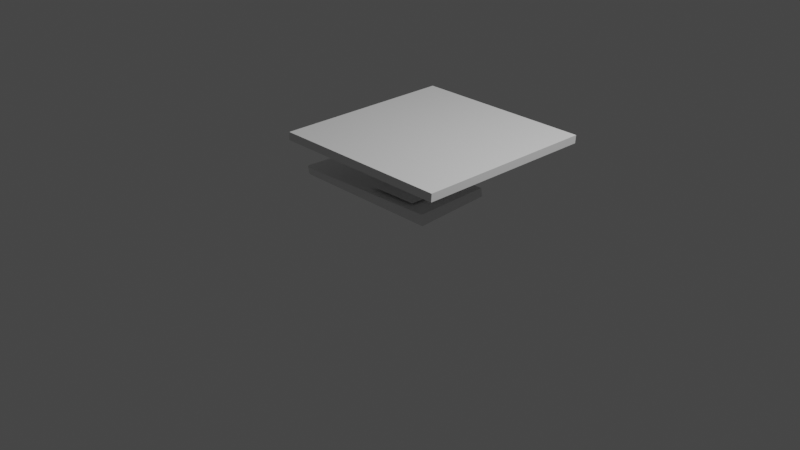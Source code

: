 # Source: GameBoy.blend  (saved by Blender 3.3.6; exported with 4.5.12 LTS)
import bpy
from mathutils import Matrix  # noqa: F401  (used for matrix-valued properties, if any)

bpy.ops.wm.read_factory_settings(use_empty=True)
scene = bpy.context.scene
scene.name = 'Scene'

# ---- collections
col_collection = bpy.data.collections.new('Collection'); scene.collection.children.link(col_collection)

# ---- materials (node trees are filled in below, after node groups)
mat_material = bpy.data.materials.new('Material')
mat_material.alpha_threshold = 0.0
mat_material.use_transparent_shadow = False
mat_material.roughness = 0.5
mat_material.line_color = (0.0, 0.0, 0.0, 1.0)

# ---- material node trees
mat_material.use_nodes = True; mat_material.node_tree.nodes.clear()
_N = mat_material.node_tree.nodes; _L = mat_material.node_tree.links
n0 = _N.new('ShaderNodeOutputMaterial'); n0.name = 'Material Output'; n0.location = (300, 300)
n1 = _N.new('ShaderNodeBsdfPrincipled'); n1.name = 'Principled BSDF'; n1.location = (10, 300)
n1.distribution = 'GGX'
n1.subsurface_method = 'RANDOM_WALK_SKIN'
n1.inputs[3].default_value = 1.45
n1.inputs[27].default_value = (0.0, 0.0, 0.0, 1.0)
n1.inputs[28].default_value = 1.0
_L.new(n1.outputs[0], n0.inputs[0])
n0.is_active_output = True

# ---- world
world_world = bpy.data.worlds.new('World'); scene.world = world_world
world_world.use_nodes = True; world_world.node_tree.nodes.clear()
_N = world_world.node_tree.nodes; _L = world_world.node_tree.links
n0 = _N.new('ShaderNodeOutputWorld'); n0.name = 'World Output'; n0.location = (300, 300)
n1 = _N.new('ShaderNodeBackground'); n1.name = 'Background'; n1.location = (10, 300)
n1.inputs[0].default_value = (0.05088, 0.05088, 0.05088, 1.0)
_L.new(n1.outputs[0], n0.inputs[0])
n0.is_active_output = True
world_world.color = (0.05088, 0.05088, 0.05088)
world_world.use_sun_shadow = False
world_world.sun_shadow_jitter_overblur = 0.0

# ---- cameras
cam_camera = bpy.data.cameras.new('Camera')
cam_camera.clip_end = 100.0
cam_camera.ortho_scale = 7.314

# ---- lights
light_light = bpy.data.lights.new('Light', 'POINT')
light_light.transmission_factor = 0.0
light_light.energy = 1000.0
light_light.shadow_soft_size = 0.1
light_light.shadow_maximum_resolution = 0.006
light_light.use_absolute_resolution = True

# ---- meshes
me_cube = bpy.data.meshes.new('Cube')
me_cube.from_pydata([(0.5919, 1.044, -0.5869), (0.5993, 1.043, -0.6736), (0.6227, 0.2448, -0.6034), (0.6281, 0.2394, -0.7179), (-1.128, 0.982, -0.5444), (-1.122, 0.9785, -0.6182), (-1.121, 0.2051, -0.5273), (-1.058, 0.1477, -0.5287), (-1.119, 0.1933, -0.5271), (-1.116, 0.1821, -0.527), (-1.11, 0.1718, -0.527), (-1.102, 0.163, -0.5271), (-1.093, 0.156, -0.5274), (-1.082, 0.151, -0.5277), (-1.07, 0.1482, -0.5282), (-1.048, 0.1491, -0.6023), (-1.111, 0.2067, -0.5995), (-1.06, 0.1496, -0.6015), (-1.072, 0.1524, -0.6008), (-1.083, 0.1575, -0.6002), (-1.092, 0.1646, -0.5997), (-1.1, 0.1734, -0.5994), (-1.106, 0.1836, -0.5993), (-1.11, 0.1949, -0.5993)], [], [(5, 1, 3, 15, 17, 18, 19, 20, 21, 22, 23, 16), (0, 4, 6, 8, 9, 10, 11, 12, 13, 14, 7, 2), (3, 2, 7, 15), (1, 0, 2, 3), (5, 4, 0, 1), (15, 7, 14, 17), (17, 14, 13, 18), (18, 13, 12, 19), (19, 12, 11, 20), (20, 11, 10, 21), (21, 10, 9, 22), (22, 9, 8, 23), (23, 8, 6, 16), (16, 6, 4, 5)])
_uv = me_cube.uv_layers.new(name='UVMap')
_uv.uv.foreach_set('vector', [0.125, 0.5, 0.375, 0.5, 0.375, 0.75, 0.1339, 0.75, 0.1322, 0.7496, 0.1305, 0.7486, 0.129, 0.7469, 0.1276, 0.7446, 0.1265, 0.7419, 0.1257, 0.7387, 0.1252, 0.7353, 0.125, 0.7317, 0.625, 0.5, 0.875, 0.5, 0.875, 0.7318, 0.8748, 0.7354, 0.8743, 0.7388, 0.8735, 0.7419, 0.8724, 0.7446, 0.8711, 0.7469, 0.8695, 0.7486, 0.8679, 0.7496, 0.8661, 0.75, 0.625, 0.75, 0.375, 0.75, 0.625, 0.75, 0.625, 0.9911, 0.375, 0.9911, 0.375, 0.5, 0.625, 0.5, 0.625, 0.75, 0.375, 0.75, 0.375, 0.25, 0.625, 0.25, 0.625, 0.5, 0.375, 0.5, 0.375, 0.9911, 0.625, 0.9911, 0.625, 0.9929, 0.375, 0.9928, 0.375, 0.9928, 0.625, 0.9929, 0.6251, 0.9945, 0.3751, 0.9945, 0.3751, 0.9945, 0.6251, 0.9945, 0.6252, 0.996, 0.3751, 0.996, 0.3751, 0.996, 0.6252, 0.996, 0.6112, 1.0, 0.375, 1.0, 0.375, 0.0, 0.6112, 0.0, 0.6195, 0.008214, 0.3686, 0.008251, 0.3686, 0.008251, 0.6195, 0.008214, 0.6225, 0.01129, 0.3721, 0.01135, 0.3721, 0.01135, 0.6225, 0.01129, 0.6244, 0.01466, 0.3743, 0.01475, 0.3743, 0.01475, 0.6244, 0.01466, 0.625, 0.01819, 0.375, 0.0183, 0.375, 0.0183, 0.625, 0.01819, 0.625, 0.25, 0.375, 0.25])
me_cube.materials.append(mat_material)
me_cube.use_mirror_vertex_groups = False
me_cube.update()
me_plan = bpy.data.meshes.new('Plan')
me_plan.from_pydata([(-1.004, -1.225, -0.00673), (0.9972, -1.138, -0.004022), (-0.9821, 0.6232, 0.00297), (0.9959, 0.6975, 0.004387)], [], [(0, 1, 3, 2)])
_uv = me_plan.uv_layers.new(name='CarteUV')
_uv.uv.foreach_set('vector', [0.0, 0.0, 1.0, 0.0, 1.0, 1.0, 0.0, 1.0])
me_plan.update()
me_cube_001 = bpy.data.meshes.new('Cube.001')
me_cube_001.from_pydata([(-1.0, -1.0, -1.0), (-0.9938, -1.0, -0.9119), (-1.0, 1.0, -1.0), (-0.9938, 1.0, -0.9119), (1.0, -1.0, -1.0), (1.006, -1.0, -0.9119), (1.0, 1.0, -1.0), (1.006, 1.0, -0.9119)], [], [(0, 1, 3, 2), (2, 3, 7, 6), (6, 7, 5, 4), (4, 5, 1, 0), (2, 6, 4, 0), (7, 3, 1, 5)])
_uv = me_cube_001.uv_layers.new(name='CarteUV')
_uv.uv.foreach_set('vector', [0.375, 0.0, 0.625, 0.0, 0.625, 0.25, 0.375, 0.25, 0.375, 0.25, 0.625, 0.25, 0.625, 0.5, 0.375, 0.5, 0.375, 0.5, 0.625, 0.5, 0.625, 0.75, 0.375, 0.75, 0.375, 0.75, 0.625, 0.75, 0.625, 1.0, 0.375, 1.0, 0.125, 0.5, 0.375, 0.5, 0.375, 0.75, 0.125, 0.75, 0.625, 0.5, 0.875, 0.5, 0.875, 0.75, 0.625, 0.75])
me_cube_001.update()

# ---- objects
ob_cube = bpy.data.objects.new('Cube', me_cube)
ob_light = bpy.data.objects.new('Light', light_light)
ob_camera = bpy.data.objects.new('Camera', cam_camera)
ob_plan = bpy.data.objects.new('Plan', me_plan)
ob_cube_001 = bpy.data.objects.new('Cube.001', me_cube_001)

# ---- transforms, parenting, visibility, modifiers, constraints
ob_cube.location = (-0.01695, -0.551, 0.9386)
ob_cube.rotation_euler = (0.02472, -0.07508, -0.06519)
ob_cube.lock_rotations_4d = False
ob_cube.empty_display_type = 'ARROWS'
ob_cube.lineart.crease_threshold = 0.0
ob_light.location = (4.076, 1.005, 5.904)
ob_light.rotation_euler = (0.6503, 0.05522, 1.866)
ob_light.lock_rotations_4d = False
ob_light.empty_display_type = 'ARROWS'
ob_light.color = (0.0, 0.0, 0.0, 0.0)
ob_light.lineart.crease_threshold = 0.0
ob_camera.location = (7.359, -6.926, 4.958)
ob_camera.rotation_euler = (1.109, 0.0, 0.8149)
ob_camera.lock_rotations_4d = False
ob_camera.empty_display_type = 'ARROWS'
ob_camera.color = (0.0, 0.0, 0.0, 0.0)
ob_camera.display_type = 'WIRE'
ob_camera.lineart.crease_threshold = 0.0
ob_plan.location = (0.1932, 0.1837, 0.41)
ob_plan.rotation_euler = (0.004569, -0.01184, -0.05835)
ob_plan.scale = (0.2826, 0.3712, 0.7226)
ob_cube_001.location = (0.1392, 0.3115, 1.795)

# ---- collection membership
col_collection.objects.link(ob_cube)
col_collection.objects.link(ob_light)
col_collection.objects.link(ob_camera)
col_collection.objects.link(ob_plan)
col_collection.objects.link(ob_cube_001)

# ---- scene / render settings (as saved in the file)
scene.camera = ob_camera
scene.frame_start = 1; scene.frame_end = 250; scene.frame_set(1)
scene.render.engine = 'BLENDER_EEVEE_NEXT'
scene.cycles.sampling_pattern = 'TABULATED_SOBOL'
scene.cycles.use_light_tree = False
scene.view_settings.view_transform = 'Filmic'
bpy.context.view_layer.update()
